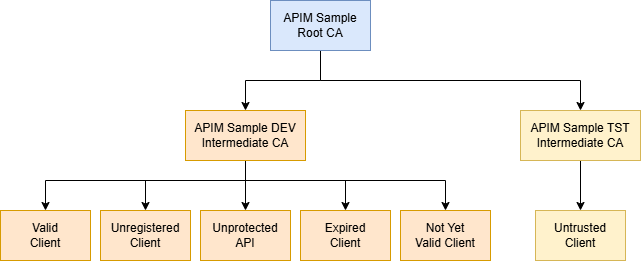

The diagram above was exported from draw.io. Its source (the exported page's mxGraphModel, read from the mxfile embedded in the PNG):
<mxGraphModel dx="2054" dy="1201" grid="1" gridSize="10" guides="1" tooltips="1" connect="1" arrows="1" fold="1" page="1" pageScale="1" pageWidth="827" pageHeight="1169" background="#ffffff" math="0" shadow="0">
  <root>
    <mxCell id="0" />
    <mxCell id="1" parent="0" />
    <mxCell id="2" edge="1" parent="1" source="4" style="edgeStyle=orthogonalEdgeStyle;rounded=0;orthogonalLoop=1;jettySize=auto;html=1;exitX=0.5;exitY=1;exitDx=0;exitDy=0;" target="10">
      <mxGeometry relative="1" as="geometry" />
    </mxCell>
    <mxCell id="3" edge="1" parent="1" source="4" style="edgeStyle=orthogonalEdgeStyle;rounded=0;orthogonalLoop=1;jettySize=auto;html=1;exitX=0.5;exitY=1;exitDx=0;exitDy=0;" target="15">
      <mxGeometry relative="1" as="geometry" />
    </mxCell>
    <mxCell id="4" parent="1" style="rounded=0;whiteSpace=wrap;html=1;fillColor=#dae8fc;strokeColor=#6c8ebf;" value="APIM Sample&lt;br&gt;Root CA" vertex="1">
      <mxGeometry height="50" width="100" x="310" y="110" as="geometry" />
    </mxCell>
    <mxCell id="5" edge="1" parent="1" source="10" style="edgeStyle=orthogonalEdgeStyle;rounded=0;orthogonalLoop=1;jettySize=auto;html=1;fillColor=#ffe6cc;strokeColor=#000000;exitX=0.5;exitY=1;exitDx=0;exitDy=0;" target="11">
      <mxGeometry relative="1" as="geometry">
        <Array as="points">
          <mxPoint x="285" y="290" />
          <mxPoint x="85" y="290" />
        </Array>
      </mxGeometry>
    </mxCell>
    <mxCell id="6" edge="1" parent="1" source="10" style="edgeStyle=orthogonalEdgeStyle;rounded=0;orthogonalLoop=1;jettySize=auto;html=1;fillColor=#ffe6cc;strokeColor=#000000;exitX=0.5;exitY=1;exitDx=0;exitDy=0;" target="12">
      <mxGeometry relative="1" as="geometry">
        <Array as="points">
          <mxPoint x="285" y="290" />
          <mxPoint x="185" y="290" />
        </Array>
      </mxGeometry>
    </mxCell>
    <mxCell id="7" edge="1" parent="1" source="10" style="edgeStyle=orthogonalEdgeStyle;rounded=0;orthogonalLoop=1;jettySize=auto;html=1;" target="16">
      <mxGeometry relative="1" as="geometry">
        <Array as="points">
          <mxPoint x="285" y="280" />
          <mxPoint x="285" y="280" />
        </Array>
      </mxGeometry>
    </mxCell>
    <mxCell id="8" edge="1" parent="1" source="10" style="edgeStyle=orthogonalEdgeStyle;rounded=0;orthogonalLoop=1;jettySize=auto;html=1;exitX=0.5;exitY=1;exitDx=0;exitDy=0;entryX=0.5;entryY=0;entryDx=0;entryDy=0;" target="17">
      <mxGeometry relative="1" as="geometry">
        <Array as="points">
          <mxPoint x="285" y="290" />
          <mxPoint x="385" y="290" />
        </Array>
      </mxGeometry>
    </mxCell>
    <mxCell id="9" edge="1" parent="1" source="10" style="edgeStyle=orthogonalEdgeStyle;rounded=0;orthogonalLoop=1;jettySize=auto;html=1;entryX=0.5;entryY=0;entryDx=0;entryDy=0;" target="18">
      <mxGeometry relative="1" as="geometry">
        <Array as="points">
          <mxPoint x="285" y="290" />
          <mxPoint x="485" y="290" />
        </Array>
      </mxGeometry>
    </mxCell>
    <mxCell id="10" parent="1" style="rounded=0;whiteSpace=wrap;html=1;fillColor=#ffe6cc;strokeColor=#d79b00;" value="APIM Sample DEV Intermediate CA" vertex="1">
      <mxGeometry height="50" width="120" x="225" y="220" as="geometry" />
    </mxCell>
    <mxCell id="11" parent="1" style="rounded=0;whiteSpace=wrap;html=1;fillColor=#ffe6cc;strokeColor=#d79b00;" value="Valid&lt;div&gt;Client&lt;/div&gt;" vertex="1">
      <mxGeometry height="50" width="90" x="40" y="320" as="geometry" />
    </mxCell>
    <mxCell id="12" parent="1" style="rounded=0;whiteSpace=wrap;html=1;fillColor=#ffe6cc;strokeColor=#d79b00;" value="Unregistered&lt;div&gt;&lt;span style=&quot;background-color: transparent; color: light-dark(rgb(0, 0, 0), rgb(255, 255, 255));&quot;&gt;Client&lt;/span&gt;&lt;/div&gt;" vertex="1">
      <mxGeometry height="50" width="90" x="140" y="320" as="geometry" />
    </mxCell>
    <mxCell id="13" parent="1" style="rounded=0;whiteSpace=wrap;html=1;fillColor=#fff2cc;strokeColor=#d6b656;" value="Untrusted&lt;div&gt;Client&lt;/div&gt;" vertex="1">
      <mxGeometry height="50" width="90" x="575" y="320" as="geometry" />
    </mxCell>
    <mxCell id="14" edge="1" parent="1" source="15" style="rounded=0;orthogonalLoop=1;jettySize=auto;html=1;fillColor=#fff2cc;strokeColor=#000000;exitX=0.5;exitY=1;exitDx=0;exitDy=0;edgeStyle=orthogonalEdgeStyle;" target="13">
      <mxGeometry relative="1" as="geometry" />
    </mxCell>
    <mxCell id="15" parent="1" style="rounded=0;whiteSpace=wrap;html=1;fillColor=#fff2cc;strokeColor=#d6b656;" value="APIM Sample TST Intermediate CA" vertex="1">
      <mxGeometry height="50" width="120" x="560" y="220" as="geometry" />
    </mxCell>
    <mxCell id="16" parent="1" style="rounded=0;whiteSpace=wrap;html=1;fillColor=#ffe6cc;strokeColor=#d79b00;" value="Unprotected&lt;div&gt;API&lt;/div&gt;" vertex="1">
      <mxGeometry height="50" width="90" x="240" y="320" as="geometry" />
    </mxCell>
    <mxCell id="17" parent="1" style="rounded=0;whiteSpace=wrap;html=1;fillColor=#ffe6cc;strokeColor=#d79b00;" value="Expired&lt;div&gt;Client&lt;/div&gt;" vertex="1">
      <mxGeometry height="50" width="90" x="340" y="320" as="geometry" />
    </mxCell>
    <mxCell id="18" parent="1" style="rounded=0;whiteSpace=wrap;html=1;fillColor=#ffe6cc;strokeColor=#d79b00;" value="Not Yet&lt;div&gt;Valid Client&lt;/div&gt;" vertex="1">
      <mxGeometry height="50" width="90" x="440" y="320" as="geometry" />
    </mxCell>
  </root>
</mxGraphModel>